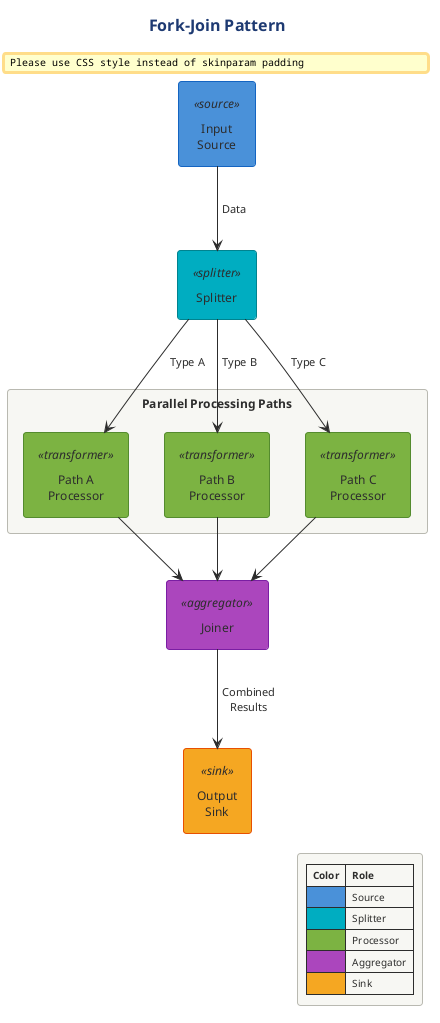

The diagram above was rendered by PlantUML. Its source (embedded in the PNG):
@startuml

skinparam backgroundColor white
skinparam defaultFontName Arial
skinparam defaultFontSize 11
skinparam shadowing false
skinparam roundCorner 8

!$SOURCE_COLOR = "#4A90D9"
!$TRANSFORMER_COLOR = "#7CB342"
!$SINK_COLOR = "#F5A623"
!$SPLITTER_COLOR = "#00ACC1"
!$AGGREGATOR_COLOR = "#AB47BC"
!$ERROR_COLOR = "#EF5350"
!$TEE_COLOR = "#FF7043"
!$NEUTRAL_COLOR = "#455A64"

skinparam component {
    BackgroundColor #7CB342
    FontColor white
    BorderColor #558B2F
    BorderThickness 1
}

skinparam component<<source>> {
    BackgroundColor #4A90D9
    BorderColor #1565C0
}

skinparam component<<sink>> {
    BackgroundColor #F5A623
    BorderColor #E65100
}

skinparam component<<transformer>> {
    BackgroundColor #7CB342
    BorderColor #558B2F
}

skinparam component<<splitter>> {
    BackgroundColor #00ACC1
    BorderColor #00838F
}

skinparam component<<aggregator>> {
    BackgroundColor #AB47BC
    BorderColor #7B1FA2
}

skinparam component<<error>> {
    BackgroundColor #EF5350
    BorderColor #C62828
}

skinparam component<<tee>> {
    BackgroundColor #FF7043
    BorderColor #D84315
}

skinparam arrow {
    Color #37474F
    FontColor #37474F
    Thickness 2
}

skinparam rectangle {
    BackgroundColor #FAFAFA
    BorderColor #90A4AE
    BorderThickness 1
}

skinparam package {
    BackgroundColor #F5F5F5
    BorderColor #666666
}

skinparam note {
    BackgroundColor #FFFDE7
    BorderColor #FBC02D
    FontSize 10
}

skinparam legend {
    BackgroundColor #FAFAFA
    BorderColor #BDBDBD
    FontSize 10
}

skinparam queue {
    BackgroundColor #FFF9C4
    BorderColor #F9A825
}



' Fork-Join Pattern
' Shows branching to parallel paths and merging results

!include ../../../../../../tooling/styles/plantuml/structural/component-diagram-style.iuml

title Fork-Join Pattern

[Input\nSource] <<source>> as Source

[Splitter] <<splitter>> as Split

rectangle "Parallel Processing Paths" {
    [Path A\nProcessor] <<transformer>> as PathA
    [Path B\nProcessor] <<transformer>> as PathB
    [Path C\nProcessor] <<transformer>> as PathC
}

[Joiner] <<aggregator>> as Join

[Output\nSink] <<sink>> as Sink

Source -down-> Split : "Data"
Split -down-> PathA : "Type A"
Split -down-> PathB : "Type B"
Split -down-> PathC : "Type C"
PathA -down-> Join
PathB -down-> Join
PathC -down-> Join
Join -down-> Sink : "Combined\nResults"

legend right
  |= Color |= Role |
  | <#4A90D9> | Source |
  | <#00ACC1> | Splitter |
  | <#7CB342> | Processor |
  | <#AB47BC> | Aggregator |
  | <#F5A623> | Sink |
endlegend

@enduml